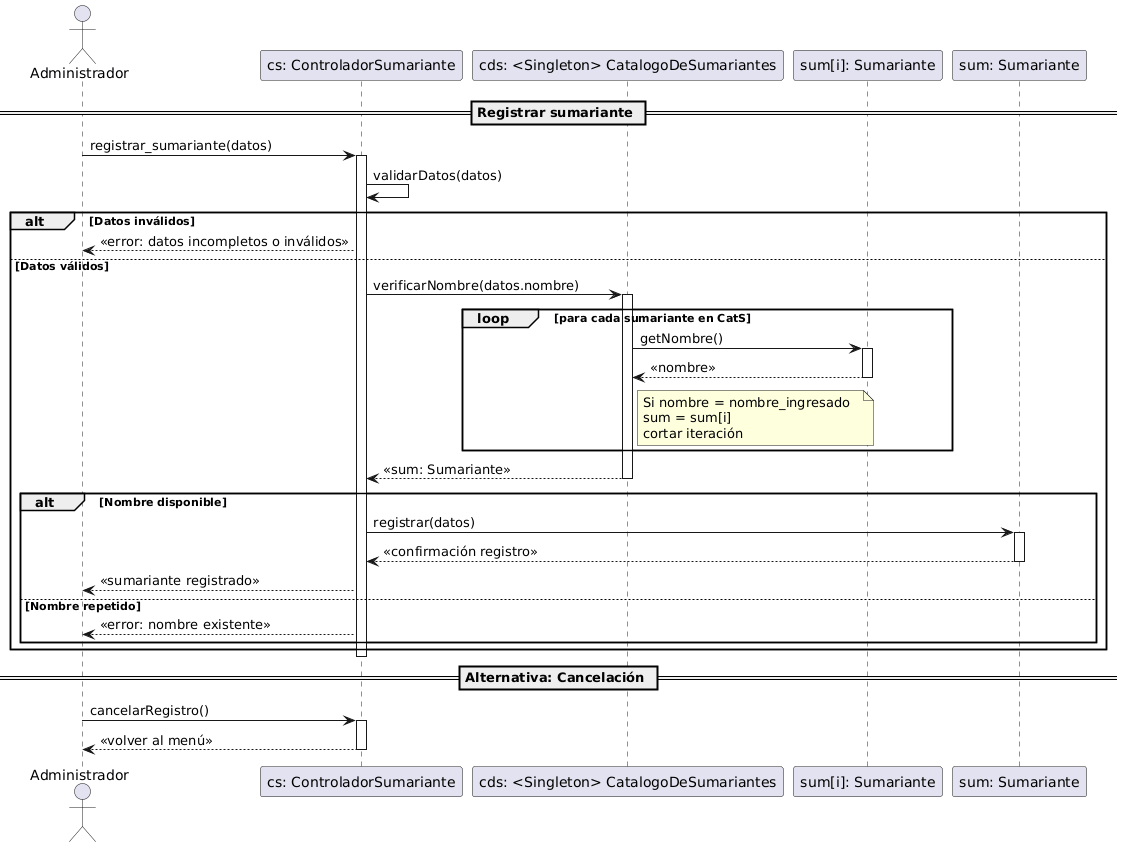

The diagram above was rendered by PlantUML. Its source (embedded in the PNG):
@startuml
actor Administrador

participant "cs: ControladorSumariante" as CS
participant "cds: <Singleton> CatalogoDeSumariantes" as CatS
participant "sum[i]: Sumariante" as S
participant "sum: Sumariante" as Sum

== Registrar sumariante ==

Administrador -> CS : registrar_sumariante(datos)
activate CS

CS -> CS : validarDatos(datos)

alt Datos inválidos
    CS --> Administrador : <<error: datos incompletos o inválidos>>

else Datos válidos

    CS -> CatS : verificarNombre(datos.nombre)
    activate CatS

    loop para cada sumariante en CatS
        
        CatS -> S : getNombre()
        activate S
        S --> CatS : <<nombre>>
            note right of CatS
                Si nombre = nombre_ingresado  
                sum = sum[i]  
                cortar iteración
            end note
        deactivate S

    end

    CatS --> CS : <<sum: Sumariante>>
    deactivate CatS

    alt Nombre disponible

        CS -> Sum : registrar(datos)
        activate Sum
        Sum --> CS : <<confirmación registro>>
        deactivate Sum

        CS --> Administrador : <<sumariante registrado>>

    else Nombre repetido
        CS --> Administrador : <<error: nombre existente>>
    end

end

deactivate CS

== Alternativa: Cancelación ==

Administrador -> CS : cancelarRegistro()
activate CS
CS --> Administrador : <<volver al menú>>
deactivate CS
@enduml